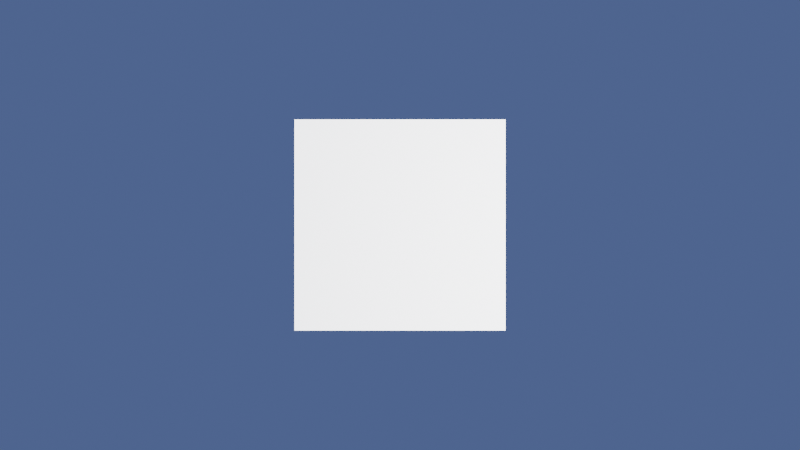 # Source: plane.blend  (saved by Blender 3.5.10; exported with 4.5.12 LTS)
import bpy
from mathutils import Matrix  # noqa: F401  (used for matrix-valued properties, if any)

bpy.ops.wm.read_factory_settings(use_empty=True)
scene = bpy.context.scene
scene.name = 'Scene'

# ---- collections
col_collection = bpy.data.collections.new('Collection'); scene.collection.children.link(col_collection)

# ---- materials (node trees are filled in below, after node groups)
mat_funnylaptopcolor = bpy.data.materials.new('funnyLaptopColor')
mat_funnylaptopcolor.use_transparent_shadow = False

# ---- material node trees
mat_funnylaptopcolor.use_nodes = True; mat_funnylaptopcolor.node_tree.nodes.clear()
_N = mat_funnylaptopcolor.node_tree.nodes; _L = mat_funnylaptopcolor.node_tree.links
n0 = _N.new('ShaderNodeBsdfPrincipled'); n0.name = 'Principled BSDF'; n0.location = (10, 300)
n0.distribution = 'GGX'
n0.subsurface_method = 'RANDOM_WALK_SKIN'
n0.inputs[3].default_value = 1.45
n0.inputs[27].default_value = (0.0, 0.0, 0.0, 1.0)
n0.inputs[28].default_value = 1.0
n1 = _N.new('ShaderNodeOutputMaterial'); n1.name = 'Material Output'; n1.location = (300, 300)
_L.new(n0.outputs[0], n1.inputs[0])
n1.is_active_output = True

# ---- world
world_world = bpy.data.worlds.new('World'); scene.world = world_world
world_world.use_nodes = True; world_world.node_tree.nodes.clear()
_N = world_world.node_tree.nodes; _L = world_world.node_tree.links
n0 = _N.new('ShaderNodeOutputWorld'); n0.name = 'World Output'; n0.location = (300, 300)
n1 = _N.new('ShaderNodeBackground'); n1.name = 'Background'; n1.location = (10, 300)
n1.inputs[0].default_value = (0.0621, 0.1035, 0.2462, 1.0)
_L.new(n1.outputs[0], n0.inputs[0])
n0.is_active_output = True
world_world.color = (0.05088, 0.05088, 0.05088)
world_world.use_sun_shadow = False
world_world.sun_shadow_jitter_overblur = 0.0

# ---- cameras
cam_camera = bpy.data.cameras.new('Camera')
cam_camera.clip_end = 100.0
cam_camera.ortho_scale = 7.314

# ---- lights
light_light = bpy.data.lights.new('Light', 'POINT')
light_light.transmission_factor = 0.0
light_light.energy = 1000.0
light_light.shadow_soft_size = 0.1
light_light.shadow_maximum_resolution = 0.006
light_light.use_absolute_resolution = True

# ---- meshes
me_plane_007 = bpy.data.meshes.new('Plane.007')
me_plane_007.from_pydata([(-1.0, -1.0, 0.0), (1.0, -1.0, 0.0), (-1.0, 1.0, 0.0), (1.0, 1.0, 0.0)], [], [(0, 1, 3, 2)])
_uv = me_plane_007.uv_layers.new(name='UVMap')
_uv.uv.foreach_set('vector', [0.0, 0.0, 1.0, 0.0, 1.0, 1.0, 0.0, 1.0])
me_plane_007.materials.append(mat_funnylaptopcolor)
me_plane_007.update()

# ---- objects
ob_light = bpy.data.objects.new('Light', light_light)
ob_camera = bpy.data.objects.new('Camera', cam_camera)
ob_plane = bpy.data.objects.new('Plane', me_plane_007)

# ---- transforms, parenting, visibility, modifiers, constraints
ob_light.location = (1.0, 0.0, 0.0)
ob_light.lock_rotations_4d = False
ob_light.empty_display_type = 'ARROWS'
ob_light.color = (0.0, 0.0, 0.0, 0.0)
ob_light.lineart.crease_threshold = 0.0
ob_camera.location = (0.0, 0.0, 0.0)
ob_camera.lock_rotations_4d = False
ob_camera.empty_display_type = 'ARROWS'
ob_camera.color = (0.0, 0.0, 0.0, 0.0)
ob_camera.display_type = 'WIRE'
ob_camera.lineart.crease_threshold = 0.0
ob_plane.location = (0.0, 0.0, -2.373)
ob_plane.scale = (0.2254, 0.2254, 0.2254)

# ---- collection membership
col_collection.objects.link(ob_light)
col_collection.objects.link(ob_camera)
col_collection.objects.link(ob_plane)

# ---- scene / render settings (as saved in the file)
scene.camera = ob_camera
scene.frame_start = 1; scene.frame_end = 250; scene.frame_set(1)
scene.render.engine = 'BLENDER_EEVEE_NEXT'
scene.cycles.sampling_pattern = 'TABULATED_SOBOL'
scene.view_settings.view_transform = 'Filmic'
bpy.context.view_layer.update()
